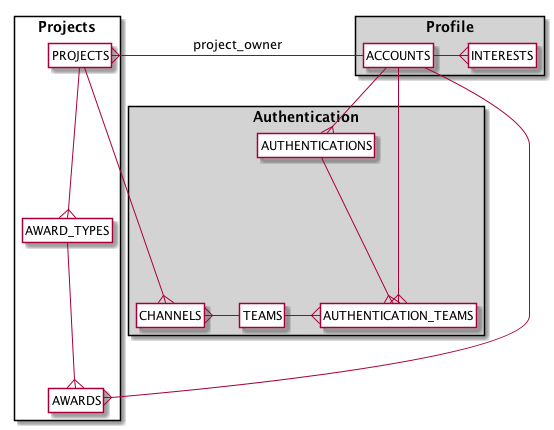

The diagram above was rendered by PlantUML. Its source (embedded in the PNG):
@startuml simplified-current-schema
hide circle
hide methods
hide attributes
hide stereotypes

skinparam class {
  BackGroundColor #white
}
package Profile <<rectangle>> #lightgray {
  class ACCOUNTS
  class INTERESTS
}
package Authentication <<rectangle>> #lightgray {
  class AUTHENTICATIONS
  class AUTHENTICATION_TEAMS
  class TEAMS
  class CHANNELS
  class INTERESTS
}

package Projects <<rectangle>> {
  class PROJECTS
  class AWARDS
  class AWARD_TYPES
  class PROJECTS
}

ACCOUNTS --{ AUTHENTICATIONS
ACCOUNTS -left-{ PROJECTS : project_owner
ACCOUNTS --{ AWARDS
ACCOUNTS -{ AUTHENTICATION_TEAMS
ACCOUNTS -{ INTERESTS

AUTHENTICATIONS -down-{ AUTHENTICATION_TEAMS
AWARD_TYPES -down-{ AWARDS

PROJECTS -down-{ AWARD_TYPES
PROJECTS -down-{ CHANNELS

TEAMS -{ AUTHENTICATION_TEAMS
TEAMS -left-{ CHANNELS

@enduml